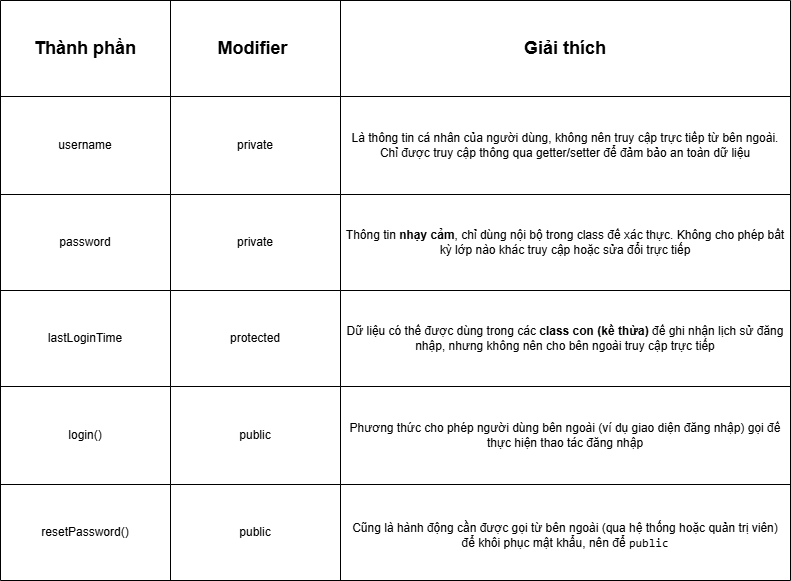

The diagram above was exported from draw.io. Its source (the exported page's mxGraphModel, read from the mxfile embedded in the PNG):
<mxGraphModel dx="1657" dy="786" grid="1" gridSize="10" guides="1" tooltips="1" connect="1" arrows="1" fold="1" page="1" pageScale="1" pageWidth="850" pageHeight="1100" math="0" shadow="0">
  <root>
    <mxCell id="0" />
    <mxCell id="1" parent="0" />
    <mxCell id="Iowi3wT5B6KIZaQ-gtRm-1" value="" style="shape=table;startSize=0;container=1;collapsible=0;childLayout=tableLayout;" vertex="1" parent="1">
      <mxGeometry x="30" y="60" width="790" height="580" as="geometry" />
    </mxCell>
    <mxCell id="Iowi3wT5B6KIZaQ-gtRm-2" value="" style="shape=tableRow;horizontal=0;startSize=0;swimlaneHead=0;swimlaneBody=0;strokeColor=inherit;top=0;left=0;bottom=0;right=0;collapsible=0;dropTarget=0;fillColor=none;points=[[0,0.5],[1,0.5]];portConstraint=eastwest;" vertex="1" parent="Iowi3wT5B6KIZaQ-gtRm-1">
      <mxGeometry width="790" height="96" as="geometry" />
    </mxCell>
    <mxCell id="Iowi3wT5B6KIZaQ-gtRm-3" value="&lt;span style=&quot;color: rgb(0, 0, 0); font-family: Arial, sans-serif; text-align: start; white-space-collapse: preserve; background-color: rgb(255, 255, 255);&quot;&gt;&lt;font style=&quot;font-size: 18px;&quot;&gt;&lt;b&gt;Thành phần&lt;/b&gt;&lt;/font&gt;&lt;/span&gt;" style="shape=partialRectangle;html=1;whiteSpace=wrap;connectable=0;strokeColor=inherit;overflow=hidden;fillColor=none;top=0;left=0;bottom=0;right=0;pointerEvents=1;" vertex="1" parent="Iowi3wT5B6KIZaQ-gtRm-2">
      <mxGeometry width="170" height="96" as="geometry">
        <mxRectangle width="170" height="96" as="alternateBounds" />
      </mxGeometry>
    </mxCell>
    <mxCell id="Iowi3wT5B6KIZaQ-gtRm-4" value="&lt;span style=&quot;color: rgb(0, 0, 0); font-family: Arial, sans-serif; text-align: start; white-space-collapse: preserve; background-color: rgb(255, 255, 255);&quot;&gt;&lt;font style=&quot;font-size: 18px;&quot;&gt;&lt;b&gt;Modifier &lt;/b&gt;&lt;/font&gt;&lt;/span&gt;" style="shape=partialRectangle;html=1;whiteSpace=wrap;connectable=0;strokeColor=inherit;overflow=hidden;fillColor=none;top=0;left=0;bottom=0;right=0;pointerEvents=1;" vertex="1" parent="Iowi3wT5B6KIZaQ-gtRm-2">
      <mxGeometry x="170" width="170" height="96" as="geometry">
        <mxRectangle width="170" height="96" as="alternateBounds" />
      </mxGeometry>
    </mxCell>
    <mxCell id="Iowi3wT5B6KIZaQ-gtRm-5" value="&lt;span style=&quot;color: rgb(0, 0, 0); font-family: Arial, sans-serif; text-align: start; white-space-collapse: preserve; background-color: rgb(255, 255, 255);&quot;&gt;&lt;font style=&quot;font-size: 18px;&quot;&gt;&lt;b&gt;Giải thích&lt;/b&gt;&lt;/font&gt;&lt;/span&gt;" style="shape=partialRectangle;html=1;whiteSpace=wrap;connectable=0;strokeColor=inherit;overflow=hidden;fillColor=none;top=0;left=0;bottom=0;right=0;pointerEvents=1;" vertex="1" parent="Iowi3wT5B6KIZaQ-gtRm-2">
      <mxGeometry x="340" width="450" height="96" as="geometry">
        <mxRectangle width="450" height="96" as="alternateBounds" />
      </mxGeometry>
    </mxCell>
    <mxCell id="Iowi3wT5B6KIZaQ-gtRm-6" value="" style="shape=tableRow;horizontal=0;startSize=0;swimlaneHead=0;swimlaneBody=0;strokeColor=inherit;top=0;left=0;bottom=0;right=0;collapsible=0;dropTarget=0;fillColor=none;points=[[0,0.5],[1,0.5]];portConstraint=eastwest;" vertex="1" parent="Iowi3wT5B6KIZaQ-gtRm-1">
      <mxGeometry y="96" width="790" height="98" as="geometry" />
    </mxCell>
    <mxCell id="Iowi3wT5B6KIZaQ-gtRm-7" value="&lt;div style=&quot;text-align: start;&quot;&gt;username&lt;/div&gt;" style="shape=partialRectangle;html=1;whiteSpace=wrap;connectable=0;strokeColor=inherit;overflow=hidden;fillColor=none;top=0;left=0;bottom=0;right=0;pointerEvents=1;" vertex="1" parent="Iowi3wT5B6KIZaQ-gtRm-6">
      <mxGeometry width="170" height="98" as="geometry">
        <mxRectangle width="170" height="98" as="alternateBounds" />
      </mxGeometry>
    </mxCell>
    <mxCell id="Iowi3wT5B6KIZaQ-gtRm-8" value="private" style="shape=partialRectangle;html=1;whiteSpace=wrap;connectable=0;strokeColor=inherit;overflow=hidden;fillColor=none;top=0;left=0;bottom=0;right=0;pointerEvents=1;" vertex="1" parent="Iowi3wT5B6KIZaQ-gtRm-6">
      <mxGeometry x="170" width="170" height="98" as="geometry">
        <mxRectangle width="170" height="98" as="alternateBounds" />
      </mxGeometry>
    </mxCell>
    <mxCell id="Iowi3wT5B6KIZaQ-gtRm-9" value="Là thông tin cá nhân của người dùng, không nên truy cập trực tiếp từ bên ngoài. Chỉ được truy cập thông qua getter/setter để đảm bảo an toàn dữ liệu" style="shape=partialRectangle;html=1;whiteSpace=wrap;connectable=0;strokeColor=inherit;overflow=hidden;fillColor=none;top=0;left=0;bottom=0;right=0;pointerEvents=1;" vertex="1" parent="Iowi3wT5B6KIZaQ-gtRm-6">
      <mxGeometry x="340" width="450" height="98" as="geometry">
        <mxRectangle width="450" height="98" as="alternateBounds" />
      </mxGeometry>
    </mxCell>
    <mxCell id="Iowi3wT5B6KIZaQ-gtRm-10" value="" style="shape=tableRow;horizontal=0;startSize=0;swimlaneHead=0;swimlaneBody=0;strokeColor=inherit;top=0;left=0;bottom=0;right=0;collapsible=0;dropTarget=0;fillColor=none;points=[[0,0.5],[1,0.5]];portConstraint=eastwest;" vertex="1" parent="Iowi3wT5B6KIZaQ-gtRm-1">
      <mxGeometry y="194" width="790" height="96" as="geometry" />
    </mxCell>
    <mxCell id="Iowi3wT5B6KIZaQ-gtRm-11" value="password" style="shape=partialRectangle;html=1;whiteSpace=wrap;connectable=0;strokeColor=inherit;overflow=hidden;fillColor=none;top=0;left=0;bottom=0;right=0;pointerEvents=1;" vertex="1" parent="Iowi3wT5B6KIZaQ-gtRm-10">
      <mxGeometry width="170" height="96" as="geometry">
        <mxRectangle width="170" height="96" as="alternateBounds" />
      </mxGeometry>
    </mxCell>
    <mxCell id="Iowi3wT5B6KIZaQ-gtRm-12" value="private" style="shape=partialRectangle;html=1;whiteSpace=wrap;connectable=0;strokeColor=inherit;overflow=hidden;fillColor=none;top=0;left=0;bottom=0;right=0;pointerEvents=1;" vertex="1" parent="Iowi3wT5B6KIZaQ-gtRm-10">
      <mxGeometry x="170" width="170" height="96" as="geometry">
        <mxRectangle width="170" height="96" as="alternateBounds" />
      </mxGeometry>
    </mxCell>
    <mxCell id="Iowi3wT5B6KIZaQ-gtRm-13" value="Thông tin &lt;strong data-end=&quot;486&quot; data-start=&quot;474&quot;&gt;nhạy cảm&lt;/strong&gt;, chỉ dùng nội bộ trong class để xác thực. Không cho phép bất kỳ lớp nào khác truy cập hoặc sửa đổi trực tiếp" style="shape=partialRectangle;html=1;whiteSpace=wrap;connectable=0;strokeColor=inherit;overflow=hidden;fillColor=none;top=0;left=0;bottom=0;right=0;pointerEvents=1;" vertex="1" parent="Iowi3wT5B6KIZaQ-gtRm-10">
      <mxGeometry x="340" width="450" height="96" as="geometry">
        <mxRectangle width="450" height="96" as="alternateBounds" />
      </mxGeometry>
    </mxCell>
    <mxCell id="Iowi3wT5B6KIZaQ-gtRm-14" value="" style="shape=tableRow;horizontal=0;startSize=0;swimlaneHead=0;swimlaneBody=0;strokeColor=inherit;top=0;left=0;bottom=0;right=0;collapsible=0;dropTarget=0;fillColor=none;points=[[0,0.5],[1,0.5]];portConstraint=eastwest;" vertex="1" parent="Iowi3wT5B6KIZaQ-gtRm-1">
      <mxGeometry y="290" width="790" height="96" as="geometry" />
    </mxCell>
    <mxCell id="Iowi3wT5B6KIZaQ-gtRm-15" value="lastLoginTime" style="shape=partialRectangle;html=1;whiteSpace=wrap;connectable=0;strokeColor=inherit;overflow=hidden;fillColor=none;top=0;left=0;bottom=0;right=0;pointerEvents=1;" vertex="1" parent="Iowi3wT5B6KIZaQ-gtRm-14">
      <mxGeometry width="170" height="96" as="geometry">
        <mxRectangle width="170" height="96" as="alternateBounds" />
      </mxGeometry>
    </mxCell>
    <mxCell id="Iowi3wT5B6KIZaQ-gtRm-16" value="protected" style="shape=partialRectangle;html=1;whiteSpace=wrap;connectable=0;strokeColor=inherit;overflow=hidden;fillColor=none;top=0;left=0;bottom=0;right=0;pointerEvents=1;" vertex="1" parent="Iowi3wT5B6KIZaQ-gtRm-14">
      <mxGeometry x="170" width="170" height="96" as="geometry">
        <mxRectangle width="170" height="96" as="alternateBounds" />
      </mxGeometry>
    </mxCell>
    <mxCell id="Iowi3wT5B6KIZaQ-gtRm-17" value="Dữ liệu có thể được dùng trong các &lt;strong data-end=&quot;691&quot; data-start=&quot;668&quot;&gt;class con (kế thừa)&lt;/strong&gt; để ghi nhận lịch sử đăng nhập, nhưng không nên cho bên ngoài truy cập trực tiếp" style="shape=partialRectangle;html=1;whiteSpace=wrap;connectable=0;strokeColor=inherit;overflow=hidden;fillColor=none;top=0;left=0;bottom=0;right=0;pointerEvents=1;" vertex="1" parent="Iowi3wT5B6KIZaQ-gtRm-14">
      <mxGeometry x="340" width="450" height="96" as="geometry">
        <mxRectangle width="450" height="96" as="alternateBounds" />
      </mxGeometry>
    </mxCell>
    <mxCell id="Iowi3wT5B6KIZaQ-gtRm-18" value="" style="shape=tableRow;horizontal=0;startSize=0;swimlaneHead=0;swimlaneBody=0;strokeColor=inherit;top=0;left=0;bottom=0;right=0;collapsible=0;dropTarget=0;fillColor=none;points=[[0,0.5],[1,0.5]];portConstraint=eastwest;" vertex="1" parent="Iowi3wT5B6KIZaQ-gtRm-1">
      <mxGeometry y="386" width="790" height="98" as="geometry" />
    </mxCell>
    <mxCell id="Iowi3wT5B6KIZaQ-gtRm-19" value="login()" style="shape=partialRectangle;html=1;whiteSpace=wrap;connectable=0;strokeColor=inherit;overflow=hidden;fillColor=none;top=0;left=0;bottom=0;right=0;pointerEvents=1;" vertex="1" parent="Iowi3wT5B6KIZaQ-gtRm-18">
      <mxGeometry width="170" height="98" as="geometry">
        <mxRectangle width="170" height="98" as="alternateBounds" />
      </mxGeometry>
    </mxCell>
    <mxCell id="Iowi3wT5B6KIZaQ-gtRm-20" value="public" style="shape=partialRectangle;html=1;whiteSpace=wrap;connectable=0;strokeColor=inherit;overflow=hidden;fillColor=none;top=0;left=0;bottom=0;right=0;pointerEvents=1;" vertex="1" parent="Iowi3wT5B6KIZaQ-gtRm-18">
      <mxGeometry x="170" width="170" height="98" as="geometry">
        <mxRectangle width="170" height="98" as="alternateBounds" />
      </mxGeometry>
    </mxCell>
    <mxCell id="Iowi3wT5B6KIZaQ-gtRm-21" value="Phương thức cho phép người dùng bên ngoài (ví dụ giao diện đăng nhập) gọi để thực hiện thao tác đăng nhập" style="shape=partialRectangle;html=1;whiteSpace=wrap;connectable=0;strokeColor=inherit;overflow=hidden;fillColor=none;top=0;left=0;bottom=0;right=0;pointerEvents=1;" vertex="1" parent="Iowi3wT5B6KIZaQ-gtRm-18">
      <mxGeometry x="340" width="450" height="98" as="geometry">
        <mxRectangle width="450" height="98" as="alternateBounds" />
      </mxGeometry>
    </mxCell>
    <mxCell id="Iowi3wT5B6KIZaQ-gtRm-22" value="" style="shape=tableRow;horizontal=0;startSize=0;swimlaneHead=0;swimlaneBody=0;strokeColor=inherit;top=0;left=0;bottom=0;right=0;collapsible=0;dropTarget=0;fillColor=none;points=[[0,0.5],[1,0.5]];portConstraint=eastwest;" vertex="1" parent="Iowi3wT5B6KIZaQ-gtRm-1">
      <mxGeometry y="484" width="790" height="96" as="geometry" />
    </mxCell>
    <mxCell id="Iowi3wT5B6KIZaQ-gtRm-23" value="resetPassword()" style="shape=partialRectangle;html=1;whiteSpace=wrap;connectable=0;strokeColor=inherit;overflow=hidden;fillColor=none;top=0;left=0;bottom=0;right=0;pointerEvents=1;" vertex="1" parent="Iowi3wT5B6KIZaQ-gtRm-22">
      <mxGeometry width="170" height="96" as="geometry">
        <mxRectangle width="170" height="96" as="alternateBounds" />
      </mxGeometry>
    </mxCell>
    <mxCell id="Iowi3wT5B6KIZaQ-gtRm-24" value="public" style="shape=partialRectangle;html=1;whiteSpace=wrap;connectable=0;strokeColor=inherit;overflow=hidden;fillColor=none;top=0;left=0;bottom=0;right=0;pointerEvents=1;" vertex="1" parent="Iowi3wT5B6KIZaQ-gtRm-22">
      <mxGeometry x="170" width="170" height="96" as="geometry">
        <mxRectangle width="170" height="96" as="alternateBounds" />
      </mxGeometry>
    </mxCell>
    <mxCell id="Iowi3wT5B6KIZaQ-gtRm-25" value="&lt;table&gt;&lt;tbody&gt;&lt;tr&gt;&lt;td data-col-size=&quot;sm&quot; data-end=&quot;940&quot; data-start=&quot;929&quot;&gt;&lt;code data-end=&quot;939&quot; data-start=&quot;931&quot;&gt;&lt;/code&gt;&lt;/td&gt;&lt;/tr&gt;&lt;/tbody&gt;&lt;/table&gt;&lt;table&gt;&lt;tbody&gt;&lt;tr&gt;&lt;td data-col-size=&quot;lg&quot; data-end=&quot;1061&quot; data-start=&quot;940&quot;&gt;Cũng là hành động cần được gọi từ bên ngoài (qua hệ thống hoặc quản trị viên) để khôi phục mật khẩu, nên để &lt;code data-end=&quot;1058&quot; data-start=&quot;1050&quot;&gt;public&lt;/code&gt;&lt;/td&gt;&lt;/tr&gt;&lt;/tbody&gt;&lt;/table&gt;" style="shape=partialRectangle;html=1;whiteSpace=wrap;connectable=0;strokeColor=inherit;overflow=hidden;fillColor=none;top=0;left=0;bottom=0;right=0;pointerEvents=1;" vertex="1" parent="Iowi3wT5B6KIZaQ-gtRm-22">
      <mxGeometry x="340" width="450" height="96" as="geometry">
        <mxRectangle width="450" height="96" as="alternateBounds" />
      </mxGeometry>
    </mxCell>
  </root>
</mxGraphModel>